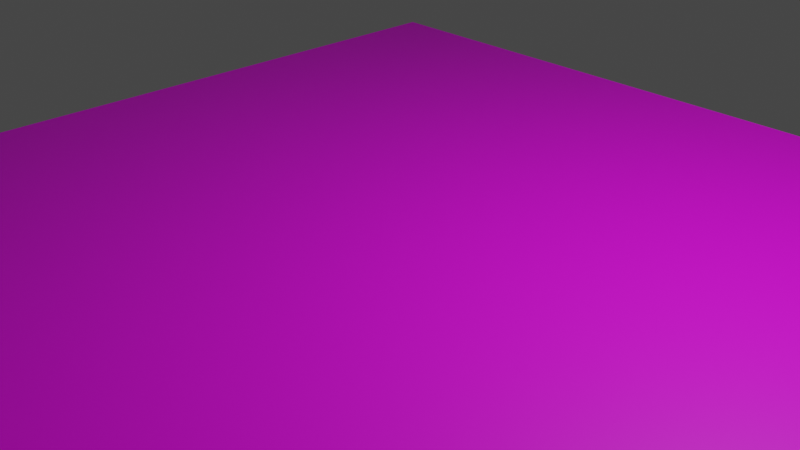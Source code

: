 # Source: character-5x5.blend  (saved by Blender 3.3.6; exported with 4.5.12 LTS)
import bpy
from mathutils import Matrix  # noqa: F401  (used for matrix-valued properties, if any)

bpy.ops.wm.read_factory_settings(use_empty=True)
scene = bpy.context.scene
scene.name = 'Scene'

# ---- collections
col_collection = bpy.data.collections.new('Collection'); scene.collection.children.link(col_collection)

# ---- images (referenced by path relative to the original .blend; pixels are not part of the script)
import os
ASSET_DIR = os.environ.get("B2B_ASSET_DIR", "")  # directory of the original .blend (textures are referenced by path, not embedded)
HERE = os.path.dirname(os.path.abspath(__file__))  # packed textures are extracted next to this script under _unpacked/

def load_image(name, relpath, width, height, colorspace="sRGB"):
    """Load a texture the original file referenced (path relative to the .blend, or extracted next to this script)."""
    p = next((c for c in (os.path.join(HERE, relpath), os.path.join(ASSET_DIR, relpath)) if relpath and os.path.exists(c)), "")
    if p:
        img = bpy.data.images.load(p, check_existing=True)
        img.name = name
    else:  # same state as the original file: an image datablock whose file is absent (Cycles renders it pink)
        img = bpy.data.images.new(name, width, height)
        img.source = "FILE"
        img.filepath = "//" + (relpath or name)
    img.colorspace_settings.name = colorspace
    return img
img_efmv1xaa_04_bmp = load_image('efmv1xaa_04.bmp', 'Critters/efmv1xaa/efmv1xaa_04.bmp', 1024, 1024, 'sRGB')

# ---- materials (node trees are filled in below, after node groups)
mat_material_001 = bpy.data.materials.new('Material.001')
mat_material_001.use_transparent_shadow = False

# ---- material node trees
mat_material_001.use_nodes = True; mat_material_001.node_tree.nodes.clear()
_N = mat_material_001.node_tree.nodes; _L = mat_material_001.node_tree.links
n0 = _N.new('ShaderNodeBsdfPrincipled'); n0.name = 'Principled BSDF'; n0.location = (10, 300)
n0.distribution = 'GGX'
n0.subsurface_method = 'RANDOM_WALK_SKIN'
n0.inputs[3].default_value = 1.45
n0.inputs[27].default_value = (0.0, 0.0, 0.0, 1.0)
n0.inputs[28].default_value = 1.0
n1 = _N.new('ShaderNodeOutputMaterial'); n1.name = 'Material Output'; n1.location = (300, 300)
n2 = _N.new('ShaderNodeTexImage'); n2.name = 'Image Texture'; n2.location = (-430, 172)
n2.image = img_efmv1xaa_04_bmp
_L.new(n0.outputs[0], n1.inputs[0])
_L.new(n2.outputs[0], n0.inputs[0])
n1.is_active_output = True

# ---- world
world_world = bpy.data.worlds.new('World'); scene.world = world_world
world_world.use_nodes = True; world_world.node_tree.nodes.clear()
_N = world_world.node_tree.nodes; _L = world_world.node_tree.links
n0 = _N.new('ShaderNodeOutputWorld'); n0.name = 'World Output'; n0.location = (300, 300)
n1 = _N.new('ShaderNodeBackground'); n1.name = 'Background'; n1.location = (10, 300)
n1.inputs[0].default_value = (0.05088, 0.05088, 0.05088, 1.0)
_L.new(n1.outputs[0], n0.inputs[0])
n0.is_active_output = True
world_world.color = (0.05088, 0.05088, 0.05088)
world_world.use_sun_shadow = False
world_world.sun_shadow_jitter_overblur = 0.0

# ---- cameras
cam_camera = bpy.data.cameras.new('Camera')
cam_camera.clip_end = 100.0
cam_camera.ortho_scale = 7.314

# ---- lights
light_light = bpy.data.lights.new('Light', 'POINT')
light_light.transmission_factor = 0.0
light_light.energy = 1000.0
light_light.shadow_soft_size = 0.1
light_light.shadow_maximum_resolution = 0.006
light_light.use_absolute_resolution = True

# ---- meshes
me_plane = bpy.data.meshes.new('Plane')
me_plane.from_pydata([(-5.0, -5.0, 0.0), (5.0, -5.0, 0.0), (-5.0, 5.0, 0.0), (5.0, 5.0, 0.0)], [], [(0, 1, 3, 2)])
_uv = me_plane.uv_layers.new(name='UVMap')
_uv.uv.foreach_set('vector', [0.9875, 0.5098, 0.4986, 0.0258, 0.008591, 0.5023, 0.4952, 0.9782])
me_plane.materials.append(mat_material_001)
me_plane.use_remesh_fix_poles = True
me_plane.use_remesh_preserve_attributes = False
me_plane.update()

# ---- objects
ob_light = bpy.data.objects.new('Light', light_light)
ob_camera = bpy.data.objects.new('Camera', cam_camera)
ob_plane = bpy.data.objects.new('Plane', me_plane)

# ---- transforms, parenting, visibility, modifiers, constraints
ob_light.location = (4.076, 1.005, 5.904)
ob_light.rotation_euler = (0.6503, 0.05522, 1.866)
ob_light.lock_rotations_4d = False
ob_light.empty_display_type = 'ARROWS'
ob_light.color = (0.0, 0.0, 0.0, 0.0)
ob_light.lineart.crease_threshold = 0.0
ob_camera.location = (7.359, -6.926, 4.958)
ob_camera.rotation_euler = (1.109, 0.0, 0.8149)
ob_camera.lock_rotations_4d = False
ob_camera.empty_display_type = 'ARROWS'
ob_camera.color = (0.0, 0.0, 0.0, 0.0)
ob_camera.display_type = 'WIRE'
ob_camera.lineart.crease_threshold = 0.0
ob_plane.location = (0.0, 0.0, 0.0)

# ---- collection membership
col_collection.objects.link(ob_light)
col_collection.objects.link(ob_camera)
col_collection.objects.link(ob_plane)

# ---- scene / render settings (as saved in the file)
scene.camera = ob_camera
scene.frame_start = 1; scene.frame_end = 250; scene.frame_set(1)
scene.render.engine = 'BLENDER_EEVEE_NEXT'
scene.cycles.sampling_pattern = 'TABULATED_SOBOL'
scene.cycles.use_light_tree = False
scene.view_settings.view_transform = 'Filmic'
bpy.context.view_layer.update()
